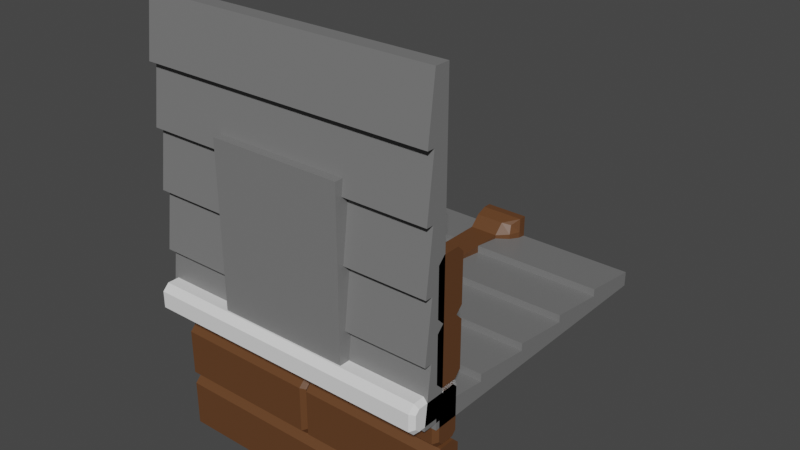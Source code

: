 # Source: ModularParts.blend  (saved by Blender 3.1.7; exported with 4.5.12 LTS)
import bpy
from mathutils import Matrix  # noqa: F401  (used for matrix-valued properties, if any)

bpy.ops.wm.read_factory_settings(use_empty=True)
scene = bpy.context.scene
scene.name = 'Scene'

# ---- collections
col_collection = bpy.data.collections.new('Collection'); scene.collection.children.link(col_collection)

# ---- materials (node trees are filled in below, after node groups)
mat_woodplanks = bpy.data.materials.new('WoodPlanks')
mat_woodplanks.use_transparent_shadow = False
mat_outerwall = bpy.data.materials.new('OuterWall')
mat_outerwall.alpha_threshold = 0.0
mat_outerwall.use_transparent_shadow = False
mat_outerwall.line_color = (0.0, 0.0, 0.0, 1.0)
mat_innerwall = bpy.data.materials.new('InnerWall')
mat_innerwall.use_transparent_shadow = False
mat_outerwall_001 = bpy.data.materials.new('OuterWall.001')
mat_outerwall_001.alpha_threshold = 0.0
mat_outerwall_001.use_transparent_shadow = False
mat_outerwall_001.line_color = (0.0, 0.0, 0.0, 1.0)
mat_innerwall_001 = bpy.data.materials.new('InnerWall.001')
mat_innerwall_001.use_transparent_shadow = False

# ---- material node trees
mat_woodplanks.use_nodes = True; mat_woodplanks.node_tree.nodes.clear()
_N = mat_woodplanks.node_tree.nodes; _L = mat_woodplanks.node_tree.links
n0 = _N.new('ShaderNodeBsdfPrincipled'); n0.name = 'Principled BSDF'; n0.location = (10, 300)
n0.distribution = 'GGX'
n0.subsurface_method = 'RANDOM_WALK_SKIN'
n0.inputs[0].default_value = (0.1237, 0.04966, 0.01734, 1.0)
n0.inputs[3].default_value = 1.45
n0.inputs[27].default_value = (0.0, 0.0, 0.0, 1.0)
n0.inputs[28].default_value = 1.0
n1 = _N.new('ShaderNodeOutputMaterial'); n1.name = 'Material Output'; n1.location = (300, 300)
_L.new(n0.outputs[0], n1.inputs[0])
n1.is_active_output = True
mat_outerwall.use_nodes = True; mat_outerwall.node_tree.nodes.clear()
_N = mat_outerwall.node_tree.nodes; _L = mat_outerwall.node_tree.links
n0 = _N.new('ShaderNodeOutputMaterial'); n0.name = 'Material Output'; n0.location = (300, 300)
n1 = _N.new('ShaderNodeBsdfPrincipled'); n1.name = 'Principled BSDF'; n1.location = (10, 300)
n1.distribution = 'GGX'
n1.subsurface_method = 'RANDOM_WALK_SKIN'
n1.inputs[0].default_value = (0.1902, 0.1902, 0.1902, 1.0)
n1.inputs[2].default_value = 0.4
n1.inputs[3].default_value = 1.45
n1.inputs[27].default_value = (0.0, 0.0, 0.0, 1.0)
n1.inputs[28].default_value = 1.0
_L.new(n1.outputs[0], n0.inputs[0])
n0.is_active_output = True
mat_innerwall.use_nodes = True; mat_innerwall.node_tree.nodes.clear()
_N = mat_innerwall.node_tree.nodes; _L = mat_innerwall.node_tree.links
n0 = _N.new('ShaderNodeBsdfPrincipled'); n0.name = 'Principled BSDF'; n0.location = (10, 300)
n0.distribution = 'GGX'
n0.subsurface_method = 'RANDOM_WALK_SKIN'
n0.inputs[0].default_value = (0.06876, 0.2738, 0.07693, 1.0)
n0.inputs[3].default_value = 1.45
n0.inputs[27].default_value = (0.0, 0.0, 0.0, 1.0)
n0.inputs[28].default_value = 1.0
n1 = _N.new('ShaderNodeOutputMaterial'); n1.name = 'Material Output'; n1.location = (300, 300)
_L.new(n0.outputs[0], n1.inputs[0])
n1.is_active_output = True
mat_outerwall_001.use_nodes = True; mat_outerwall_001.node_tree.nodes.clear()
_N = mat_outerwall_001.node_tree.nodes; _L = mat_outerwall_001.node_tree.links
n0 = _N.new('ShaderNodeOutputMaterial'); n0.name = 'Material Output'; n0.location = (300, 300)
n1 = _N.new('ShaderNodeBsdfPrincipled'); n1.name = 'Principled BSDF'; n1.location = (10, 300)
n1.distribution = 'GGX'
n1.subsurface_method = 'RANDOM_WALK_SKIN'
n1.inputs[0].default_value = (0.1902, 0.1902, 0.1902, 1.0)
n1.inputs[2].default_value = 0.4
n1.inputs[3].default_value = 1.45
n1.inputs[27].default_value = (0.0, 0.0, 0.0, 1.0)
n1.inputs[28].default_value = 1.0
_L.new(n1.outputs[0], n0.inputs[0])
n0.is_active_output = True
mat_innerwall_001.use_nodes = True; mat_innerwall_001.node_tree.nodes.clear()
_N = mat_innerwall_001.node_tree.nodes; _L = mat_innerwall_001.node_tree.links
n0 = _N.new('ShaderNodeBsdfPrincipled'); n0.name = 'Principled BSDF'; n0.location = (10, 300)
n0.distribution = 'GGX'
n0.subsurface_method = 'RANDOM_WALK_SKIN'
n0.inputs[0].default_value = (0.06876, 0.2738, 0.07693, 1.0)
n0.inputs[3].default_value = 1.45
n0.inputs[27].default_value = (0.0, 0.0, 0.0, 1.0)
n0.inputs[28].default_value = 1.0
n1 = _N.new('ShaderNodeOutputMaterial'); n1.name = 'Material Output'; n1.location = (300, 300)
_L.new(n0.outputs[0], n1.inputs[0])
n1.is_active_output = True

# ---- world
world_world = bpy.data.worlds.new('World'); scene.world = world_world
world_world.use_nodes = True; world_world.node_tree.nodes.clear()
_N = world_world.node_tree.nodes; _L = world_world.node_tree.links
n0 = _N.new('ShaderNodeOutputWorld'); n0.name = 'World Output'; n0.location = (300, 300)
n1 = _N.new('ShaderNodeBackground'); n1.name = 'Background'; n1.location = (10, 300)
n1.inputs[0].default_value = (0.05088, 0.05088, 0.05088, 1.0)
_L.new(n1.outputs[0], n0.inputs[0])
n0.is_active_output = True
world_world.color = (0.05088, 0.05088, 0.05088)
world_world.use_sun_shadow = False
world_world.sun_shadow_jitter_overblur = 0.0

# ---- meshes
me_cube_001 = bpy.data.meshes.new('Cube.001')
me_cube_001.from_pydata([(-1.0, -0.1447, 0.02786), (-0.9721, -0.1562, 0.0), (-1.0, -0.1721, 0.05533), (-0.9721, -0.2, 0.04379), (-1.0, -0.1721, 0.1447), (-0.9721, -0.2, 0.1562), (-1.0, -0.1447, 0.1721), (-0.9721, -0.1562, 0.2), (-1.0, 0.1721, 0.05533), (-0.9721, 0.2, 0.04379), (-1.0, 0.1447, 0.02786), (-0.9721, 0.1562, 0.0), (-1.0, 0.1447, 0.1721), (-0.9721, 0.1562, 0.2), (-1.0, 0.1721, 0.1447), (-0.9721, 0.2, 0.1562), (1.0, -0.1721, 0.05533), (0.9721, -0.2, 0.04379), (1.0, -0.1447, 0.02786), (0.9721, -0.1562, 0.0), (1.0, -0.1447, 0.1721), (0.9721, -0.1562, 0.2), (1.0, -0.1721, 0.1447), (0.9721, -0.2, 0.1562), (1.0, 0.1447, 0.02786), (0.9721, 0.1562, 0.0), (1.0, 0.1721, 0.05533), (0.9721, 0.2, 0.04379), (1.0, 0.1721, 0.1447), (0.9721, 0.2, 0.1562), (1.0, 0.1447, 0.1721), (0.9721, 0.1562, 0.2)], [], [(21, 7, 5, 23), (25, 11, 9, 27), (17, 23, 5, 3), (13, 31, 29, 15), (9, 15, 29, 27), (24, 26, 28, 30, 20, 22, 16, 18), (11, 25, 19, 1), (31, 13, 7, 21), (0, 2, 4, 6, 12, 14, 8, 10), (26, 24, 25, 27), (10, 8, 9, 11), (14, 12, 13, 15), (30, 28, 29, 31), (2, 0, 1, 3), (18, 16, 17, 19), (22, 20, 21, 23), (6, 4, 5, 7), (0, 10, 11, 1), (24, 18, 19, 25), (3, 5, 4, 2), (7, 13, 12, 6), (15, 9, 8, 14), (16, 22, 23, 17), (20, 30, 31, 21), (28, 26, 27, 29), (1, 19, 17, 3)])
_uv = me_cube_001.uv_layers.new(name='UVMap')
_uv.uv.foreach_set('vector', [0.625, 0.7535, 0.625, 0.9965, 0.5703, 0.9965, 0.5703, 0.7535, 0.3715, 0.5274, 0.1285, 0.5274, 0.1285, 0.5, 0.3715, 0.5, 0.4297, 0.7535, 0.5703, 0.7535, 0.5703, 0.9965, 0.4297, 0.9965, 0.625, 0.2535, 0.625, 0.4965, 0.5703, 0.4965, 0.5703, 0.2535, 0.4297, 0.2535, 0.5703, 0.2535, 0.5703, 0.4965, 0.4297, 0.4965, 0.4098, 0.5346, 0.4442, 0.5174, 0.5558, 0.5174, 0.5902, 0.5346, 0.5902, 0.7154, 0.5558, 0.7326, 0.4442, 0.7326, 0.4098, 0.7154, 0.1285, 0.5274, 0.3715, 0.5274, 0.3715, 0.7226, 0.1285, 0.7226, 0.6285, 0.5274, 0.8715, 0.5274, 0.8715, 0.7226, 0.6285, 0.7226, 0.4098, 0.03458, 0.4442, 0.01741, 0.5558, 0.01741, 0.5902, 0.03458, 0.5902, 0.2154, 0.5558, 0.2326, 0.4442, 0.2326, 0.4098, 0.2154, 0.4442, 0.5174, 0.4098, 0.5346, 0.375, 0.5274, 0.4297, 0.5, 0.4098, 0.2154, 0.4442, 0.2326, 0.4297, 0.25, 0.375, 0.2226, 0.5558, 0.2326, 0.5902, 0.2154, 0.625, 0.2226, 0.5703, 0.25, 0.5902, 0.5346, 0.5558, 0.5174, 0.5703, 0.5, 0.625, 0.5274, 0.4442, 0.01741, 0.4098, 0.03458, 0.375, 0.02737, 0.4297, 0.0, 0.4098, 0.7154, 0.4442, 0.7326, 0.4297, 0.75, 0.375, 0.7226, 0.5558, 0.7326, 0.5902, 0.7154, 0.625, 0.7226, 0.5703, 0.75, 0.5902, 0.03458, 0.5558, 0.01741, 0.5703, 0.0, 0.625, 0.02737, 0.4098, 0.03458, 0.4098, 0.2154, 0.375, 0.2226, 0.375, 0.02737, 0.4098, 0.5346, 0.4098, 0.7154, 0.3715, 0.7226, 0.3715, 0.5274, 0.4297, 0.0, 0.5703, 0.0, 0.5558, 0.01741, 0.4442, 0.01741, 0.625, 0.02737, 0.625, 0.2226, 0.5902, 0.2154, 0.5902, 0.03458, 0.5703, 0.2535, 0.4297, 0.2535, 0.4442, 0.2326, 0.5558, 0.2326, 0.4442, 0.7326, 0.5558, 0.7326, 0.5703, 0.7535, 0.4297, 0.7535, 0.5902, 0.7154, 0.5902, 0.5346, 0.6285, 0.5274, 0.6285, 0.7226, 0.5558, 0.5174, 0.4442, 0.5174, 0.4297, 0.4965, 0.5703, 0.4965, 0.1285, 0.7226, 0.3715, 0.7226, 0.3715, 0.75, 0.1285, 0.75])
me_cube_001.use_remesh_fix_poles = True
me_cube_001.use_remesh_preserve_attributes = False
me_cube_001.update()
me_cube_002 = bpy.data.meshes.new('Cube.002')
me_cube_002.from_pydata([(-1.0, 0.02786, 0.1447), (-0.9721, 6.828e-09, 0.1562), (-1.0, 0.05533, 0.1721), (-0.9721, 0.04379, 0.2), (-1.0, 0.1447, 0.1721), (-0.9721, 0.1562, 0.2), (-1.0, 0.1721, 0.1447), (-0.9721, 0.2, 0.1562), (-1.0, 0.05533, -0.1721), (-0.9721, 0.04379, -0.2), (-1.0, 0.02786, -0.1447), (-0.9721, -6.828e-09, -0.1562), (-1.0, 0.1721, -0.1447), (-0.9721, 0.2, -0.1562), (-1.0, 0.1447, -0.1721), (-0.9721, 0.1562, -0.2), (1.0, 0.05533, 0.1721), (0.9721, 0.04379, 0.2), (1.0, 0.02786, 0.1447), (0.9721, 6.828e-09, 0.1562), (1.0, 0.1721, 0.1447), (0.9721, 0.2, 0.1562), (1.0, 0.1447, 0.1721), (0.9721, 0.1562, 0.2), (1.0, 0.02786, -0.1447), (0.9721, -6.828e-09, -0.1562), (1.0, 0.05533, -0.1721), (0.9721, 0.04379, -0.2), (1.0, 0.1447, -0.1721), (0.9721, 0.1562, -0.2), (1.0, 0.1721, -0.1447), (0.9721, 0.2, -0.1562), (0.0, 0.05533, -0.2279), (-0.02786, 0.04379, -0.2), (0.0, 0.02786, -0.2553), (-0.02786, -4.046e-08, -0.2438), (0.0, 0.1721, -0.2553), (-0.02786, 0.2, -0.2438), (0.0, 0.1447, -0.2279), (-0.02786, 0.1562, -0.2), (0.0, 0.02786, -0.5447), (-0.02786, -5.412e-08, -0.5562), (0.0, 0.05533, -0.5721), (-0.02786, 0.04379, -0.6), (0.0, 0.1447, -0.5721), (-0.02786, 0.1562, -0.6), (0.0, 0.1721, -0.5447), (-0.02786, 0.2, -0.5562), (-1.0, -4.046e-08, -0.2438), (-1.0, 0.04379, -0.2), (-1.0, -5.412e-08, -0.5562), (-1.0, 0.1562, -0.2), (-1.0, 0.2, -0.2438), (-1.0, 0.2, -0.5562), (-1.0, 0.04379, -0.6), (-1.0, 0.1562, -0.6), (0.02786, -4.046e-08, -0.2438), (0.02786, 0.04379, -0.2), (0.02786, 0.1562, -0.2), (0.02786, 0.2, -0.2438), (0.02786, 0.04379, -0.6), (0.02786, -5.412e-08, -0.5562), (0.02786, 0.2, -0.5562), (0.02786, 0.1562, -0.6), (1.0, -4.046e-08, -0.2438), (1.0, 0.04379, -0.2), (1.0, -5.412e-08, -0.5562), (1.0, 0.1562, -0.2), (1.0, 0.2, -0.2438), (1.0, 0.2, -0.5562), (1.0, 0.04379, -0.6), (1.0, 0.1562, -0.6), (-0.3, 0.05533, 0.5721), (-0.3279, 0.04379, 0.6), (-0.3, 0.02786, 0.5447), (-0.3279, -5.49e-09, 0.5562), (-0.3, 0.1721, 0.5447), (-0.3279, 0.2, 0.5562), (-0.3, 0.1447, 0.5721), (-0.3279, 0.1562, 0.6), (-0.3, 0.02786, 0.2553), (-0.3279, -1.915e-08, 0.2438), (-0.3, 0.05533, 0.2279), (-0.3279, 0.04379, 0.2), (-0.3, 0.1447, 0.2279), (-0.3279, 0.1562, 0.2), (-0.3, 0.1721, 0.2553), (-0.3279, 0.2, 0.2438), (-1.0, -5.49e-09, 0.5562), (-1.0, 0.04379, 0.6), (-1.0, -1.915e-08, 0.2438), (-1.0, 0.1562, 0.6), (-1.0, 0.2, 0.5562), (-1.0, 0.2, 0.2438), (-1.0, 0.04379, 0.2), (-1.0, 0.1562, 0.2), (-0.2721, -5.49e-09, 0.5562), (-0.2721, 0.04379, 0.6), (-0.2721, 0.1562, 0.6), (-0.2721, 0.2, 0.5562), (-0.2721, 0.04379, 0.2), (-0.2721, -1.915e-08, 0.2438), (-0.2721, 0.2, 0.2438), (-0.2721, 0.1562, 0.2), (1.0, -5.49e-09, 0.5562), (1.0, 0.04379, 0.6), (1.0, -1.915e-08, 0.2438), (1.0, 0.1562, 0.6), (1.0, 0.2, 0.5562), (1.0, 0.2, 0.2438), (1.0, 0.04379, 0.2), (1.0, 0.1562, 0.2), (0.4, 0.05533, -0.6279), (0.3721, 0.04379, -0.6), (0.4, 0.02786, -0.6553), (0.3721, -5.794e-08, -0.6438), (0.4, 0.1721, -0.6553), (0.3721, 0.2, -0.6438), (0.4, 0.1447, -0.6279), (0.3721, 0.1562, -0.6), (0.4, 0.02786, -0.9447), (0.3721, -7.16e-08, -0.9562), (0.4, 0.05533, -0.9721), (0.3721, 0.04379, -1.0), (0.4, 0.1447, -0.9721), (0.3721, 0.1562, -1.0), (0.4, 0.1721, -0.9447), (0.3721, 0.2, -0.9562), (-1.0, -5.794e-08, -0.6438), (-1.0, -7.16e-08, -0.9562), (-1.0, 0.1562, -0.6), (-1.0, 0.2, -0.6438), (-1.0, 0.2, -0.9562), (-1.0, 0.04379, -1.0), (-1.0, 0.1562, -1.0), (0.4279, -5.794e-08, -0.6438), (0.4279, 0.04379, -0.6), (0.4279, 0.1562, -0.6), (0.4279, 0.2, -0.6438), (0.4279, 0.04379, -1.0), (0.4279, -7.16e-08, -0.9562), (0.4279, 0.2, -0.9562), (0.4279, 0.1562, -1.0), (1.0, -5.794e-08, -0.6438), (1.0, -7.16e-08, -0.9562), (1.0, 0.2, -0.6438), (1.0, 0.2, -0.9562), (1.0, 0.04379, -1.0), (1.0, 0.1562, -1.0), (0.0, 0.05533, 0.9721), (-0.02786, 0.04379, 1.0), (0.0, 0.02786, 0.9447), (-0.02786, 1.2e-08, 0.9562), (0.0, 0.1721, 0.9447), (-0.02786, 0.2, 0.9562), (0.0, 0.1447, 0.9721), (-0.02786, 0.1562, 1.0), (0.0, 0.02786, 0.6553), (-0.02786, -1.661e-09, 0.6438), (0.0, 0.05533, 0.6279), (-0.02786, 0.04379, 0.6), (0.0, 0.1447, 0.6279), (-0.02786, 0.1562, 0.6), (0.0, 0.1721, 0.6553), (-0.02786, 0.2, 0.6438), (-1.0, 1.2e-08, 0.9562), (-1.0, 0.04379, 1.0), (-1.0, -1.661e-09, 0.6438), (-1.0, 0.1562, 1.0), (-1.0, 0.2, 0.9562), (-1.0, 0.2, 0.6438), (-1.0, 0.04379, 0.6), (-1.0, 0.1562, 0.6), (0.02786, 1.2e-08, 0.9562), (0.02786, 0.04379, 1.0), (0.02786, 0.1562, 1.0), (0.02786, 0.2, 0.9562), (0.02786, 0.04379, 0.6), (0.02786, -1.661e-09, 0.6438), (0.02786, 0.2, 0.6438), (0.02786, 0.1562, 0.6), (1.0, 1.2e-08, 0.9562), (1.0, 0.04379, 1.0), (1.0, -1.661e-09, 0.6438), (1.0, 0.1562, 1.0), (1.0, 0.2, 0.9562), (1.0, 0.2, 0.6438), (-0.4537, 6.828e-09, 0.1562), (-0.1756, 6.828e-09, 0.1562), (0.207, 6.828e-09, 0.1562), (0.5896, 6.828e-09, 0.1562), (-0.1137, -6.828e-09, -0.1562), (0.1944, -6.828e-09, -0.1562), (-0.1756, 0.2, 0.1562), (-0.4537, 0.2, 0.1562), (0.1944, 0.2, -0.1562), (-0.1137, 0.2, -0.1562), (0.576, 0.04379, -0.2), (0.2519, 0.04379, -0.2), (0.576, 0.1562, -0.2), (0.2519, 0.1562, -0.2), (0.576, 0.2, -0.2438), (0.2519, 0.2, -0.2438), (0.576, 0.2, -0.5562), (0.2519, 0.2, -0.5562), (0.2519, -4.046e-08, -0.2438), (0.576, -4.046e-08, -0.2438), (0.2519, -5.412e-08, -0.5562), (0.576, -5.412e-08, -0.5562), (-0.1081, -5.794e-08, -0.6438), (-0.1081, -7.16e-08, -0.9562), (-0.1081, 0.04379, -1.0), (-0.1081, 0.1562, -1.0), (0.4537, -6.828e-09, -0.1562), (-0.1081, 0.2, -0.6438), (-0.1081, 0.2, -0.9562), (0.132, -5.794e-08, -0.6438), (0.132, -7.16e-08, -0.9562), (0.132, 0.04379, -1.0), (0.132, 0.1562, -1.0), (0.7129, -6.828e-09, -0.1562), (0.132, 0.2, -0.6438), (0.132, 0.2, -0.9562), (-0.4653, 1.2e-08, 0.9562), (-0.4653, -1.661e-09, 0.6438), (-0.4653, 0.04379, 1.0), (-0.4653, 0.1562, 1.0), (-0.4653, 0.2, 0.9562), (-0.4653, 0.2, 0.6438), (-0.181, 1.2e-08, 0.9562), (-0.181, -1.661e-09, 0.6438), (-0.181, 0.04379, 1.0), (-0.181, 0.1562, 1.0), (-0.181, 0.2, 0.9562), (-0.181, 0.2, 0.6438), (0.1731, 0.2, 0.5562), (0.1731, 0.2, 0.2438), (0.1731, -5.49e-09, 0.5562), (0.1731, -1.915e-08, 0.2438), (0.5574, 0.04379, 0.2), (0.1731, 0.1562, 0.2), (-0.1163, 0.2, 0.5562), (-0.1163, 0.2, 0.2438), (-0.1163, -5.49e-09, 0.5562), (-0.1163, -1.915e-08, 0.2438), (-0.1163, 0.04379, 0.2), (-0.1163, 0.1562, 0.2), (-0.9514, -4.046e-08, -0.2438), (-0.9514, -5.412e-08, -0.5562), (-0.9534, 0.04379, -0.6), (-0.9514, 0.1562, -0.6), (-0.9514, 0.2, -0.2438), (-0.9514, 0.2, -0.5562), (0.9576, -4.046e-08, -0.2438), (0.9576, -5.412e-08, -0.5562), (0.9502, 0.04379, -0.6), (0.9502, 0.1562, -0.6), (0.9576, 0.04379, -0.2), (0.9576, 0.2, -0.2438), (0.9576, 0.2, -0.5562), (-0.9664, -5.49e-09, 0.5562), (-0.9664, -1.915e-08, 0.2438), (-0.9664, 0.04379, 0.2), (-0.9664, 0.1562, 0.2), (-0.9664, 0.04379, 0.6), (-0.9664, 0.1562, 0.6), (-0.9664, 0.2, 0.5562), (-0.9664, 0.2, 0.2438), (0.9587, -5.49e-09, 0.5562), (0.9587, -1.915e-08, 0.2438), (0.955, 0.04379, 0.6), (0.9587, 0.1562, 0.6), (0.9587, 0.2, 0.5562), (0.9587, 0.2, 0.2438), (0.9428, 0.2, -0.6438), (0.9428, 0.2, -0.9562), (0.9428, -5.794e-08, -0.6438), (0.9428, -7.16e-08, -0.9562), (0.9428, 0.04379, -1.0), (0.9428, 0.1562, -1.0), (-0.9554, 0.1562, -0.6), (-0.9554, 0.2, -0.6438), (-0.9554, 0.2, -0.9562), (-0.9554, -5.794e-08, -0.6438), (-0.9554, -7.16e-08, -0.9562), (-0.9554, 0.04379, -1.0), (-0.9554, 0.1562, -1.0), (0.9514, 0.04379, 1.0), (0.9514, 0.1562, 1.0), (0.9514, 0.2, 0.9562), (0.9514, 0.2, 0.6438), (0.9514, 1.2e-08, 0.9562), (0.9514, -1.661e-09, 0.6438), (-0.9465, 0.04379, 1.0), (-0.9465, 0.1562, 1.0), (-0.9465, 0.2, 0.9562), (-0.9465, 0.2, 0.6438), (-0.9465, 1.2e-08, 0.9562), (-0.9465, -1.661e-09, 0.6438), (-0.9465, 0.04379, 0.6), (-0.9465, 0.1562, 0.6)], [], [(194, 7, 5, 85), (191, 11, 9, 33), (195, 31, 29, 58), (48, 49, 51, 52), (220, 25, 19, 190), (196, 13, 7, 194), (0, 6, 12, 10), (26, 24, 25, 27), (10, 8, 9, 11), (14, 12, 13, 15), (30, 28, 29, 31), (2, 0, 1, 3), (18, 16, 17, 19), (22, 20, 21, 23), (6, 4, 5, 7), (0, 10, 11, 1), (24, 18, 19, 25), (3, 5, 4, 2), (7, 13, 12, 6), (15, 9, 8, 14), (16, 22, 23, 17), (20, 30, 31, 21), (28, 26, 27, 29), (190, 19, 17, 239), (252, 47, 45, 250), (48, 52, 53, 50), (248, 41, 35, 247), (42, 40, 41, 43), (46, 44, 45, 47), (34, 32, 33, 35), (38, 36, 37, 39), (69, 68, 64, 66), (40, 34, 35, 41), (66, 70, 71, 69), (64, 68, 67, 65), (24, 30, 20, 18), (32, 38, 39, 33), (36, 46, 47, 37), (44, 42, 43, 45), (247, 35, 33, 9), (26, 28, 30, 24), (252, 53, 52, 251), (18, 20, 22, 16), (2, 4, 6, 0), (10, 12, 14, 8), (9, 15, 51, 49), (248, 50, 54, 249), (251, 52, 51, 15), (202, 59, 58, 200), (207, 61, 60, 113), (204, 62, 59, 202), (54, 50, 53, 55), (40, 42, 60, 61), (44, 46, 62, 63), (32, 34, 56, 57), (36, 38, 58, 59), (34, 40, 61, 56), (57, 58, 38, 32), (59, 62, 46, 36), (63, 60, 42, 44), (253, 64, 65, 257), (254, 66, 64, 253), (259, 69, 71, 256), (88, 89, 91, 92), (267, 87, 85, 263), (88, 92, 93, 90), (261, 81, 75, 260), (82, 80, 81, 83), (86, 84, 85, 87), (74, 72, 73, 75), (78, 76, 77, 79), (109, 108, 104, 106), (80, 74, 75, 81), (106, 110, 111, 109), (104, 108, 107, 105), (72, 78, 79, 73), (76, 86, 87, 77), (84, 82, 83, 85), (260, 75, 73, 264), (267, 93, 92, 266), (261, 90, 94, 262), (266, 92, 91, 265), (241, 99, 98, 162), (244, 101, 100, 245), (242, 102, 99, 241), (94, 90, 93, 95), (80, 82, 100, 101), (84, 86, 102, 103), (72, 74, 96, 97), (76, 78, 98, 99), (74, 80, 101, 96), (97, 98, 78, 72), (99, 102, 86, 76), (103, 100, 82, 84), (268, 104, 105, 270), (269, 106, 104, 268), (17, 23, 111, 110), (273, 109, 111, 23), (128, 54, 130, 131), (222, 127, 125, 219), (218, 219, 125, 123), (128, 131, 132, 129), (217, 121, 115, 216), (122, 120, 121, 123), (126, 124, 125, 127), (114, 112, 113, 115), (118, 116, 117, 119), (146, 145, 143, 144), (120, 114, 115, 121), (144, 147, 148, 146), (143, 145, 71, 70), (112, 118, 119, 113), (116, 126, 127, 117), (124, 122, 123, 125), (216, 115, 113, 60), (282, 132, 131, 281), (284, 129, 133, 285), (281, 131, 130, 280), (274, 138, 137, 256), (277, 140, 139, 278), (275, 141, 138, 274), (133, 129, 132, 134), (120, 122, 139, 140), (124, 126, 141, 142), (112, 114, 135, 136), (116, 118, 137, 138), (114, 120, 140, 135), (136, 137, 118, 112), (138, 141, 126, 116), (142, 139, 122, 124), (276, 143, 70, 255), (277, 144, 143, 276), (278, 279, 148, 147), (275, 146, 148, 279), (165, 166, 168, 169), (234, 164, 162, 98), (165, 169, 170, 167), (230, 158, 152, 229), (159, 157, 158, 160), (163, 161, 162, 164), (151, 149, 150, 152), (155, 153, 154, 156), (186, 185, 181, 183), (157, 151, 152, 158), (183, 105, 107, 186), (181, 185, 184, 182), (149, 155, 156, 150), (153, 163, 164, 154), (161, 159, 160, 162), (229, 152, 150, 231), (296, 170, 169, 295), (293, 294, 168, 166), (298, 167, 171, 299), (295, 169, 168, 294), (289, 176, 175, 288), (292, 178, 177, 270), (287, 288, 175, 174), (290, 179, 176, 289), (171, 167, 170, 172), (157, 159, 177, 178), (161, 163, 179, 180), (149, 151, 173, 174), (153, 155, 175, 176), (151, 157, 178, 173), (174, 175, 155, 149), (176, 179, 163, 153), (180, 177, 159, 161), (291, 181, 182, 287), (292, 183, 181, 291), (290, 186, 107, 271), (1, 187, 83, 3), (187, 188, 100, 83), (31, 195, 193, 21), (195, 196, 194, 193), (11, 191, 187, 1), (191, 192, 188, 187), (33, 39, 58, 57), (13, 196, 39, 15), (196, 195, 58, 39), (100, 103, 85, 83), (213, 192, 57, 198), (192, 191, 33, 57), (21, 193, 103, 23), (193, 194, 85, 103), (62, 204, 119, 63), (204, 203, 137, 119), (113, 119, 137, 136), (61, 207, 205, 56), (207, 208, 206, 205), (56, 205, 198, 57), (205, 206, 197, 198), (259, 203, 201, 258), (203, 204, 202, 201), (254, 208, 136, 255), (208, 207, 113, 136), (258, 201, 199, 29), (201, 202, 200, 199), (221, 214, 45, 63), (217, 210, 211, 218), (60, 63, 45, 43), (222, 215, 214, 221), (283, 209, 43, 249), (284, 210, 209, 283), (285, 286, 212, 211), (282, 215, 212, 286), (127, 222, 221, 117), (121, 217, 218, 123), (117, 221, 63, 119), (209, 216, 60, 43), (210, 217, 216, 209), (211, 212, 219, 218), (215, 222, 219, 212), (233, 227, 226, 232), (230, 224, 73, 97), (231, 232, 226, 225), (234, 228, 227, 233), (297, 223, 225, 293), (298, 224, 223, 297), (296, 228, 79, 300), (164, 234, 233, 154), (150, 156, 232, 231), (158, 230, 97, 160), (154, 233, 232, 156), (223, 229, 231, 225), (224, 230, 229, 223), (73, 79, 98, 97), (228, 234, 98, 79), (242, 236, 240, 246), (244, 238, 237, 243), (243, 237, 177, 160), (273, 236, 235, 272), (269, 238, 239, 17), (272, 235, 180, 271), (96, 243, 160, 97), (101, 244, 243, 96), (102, 242, 246, 103), (236, 242, 241, 235), (177, 180, 162, 160), (238, 244, 245, 239), (235, 241, 162, 180), (37, 251, 15, 39), (41, 248, 249, 43), (47, 252, 251, 37), (48, 247, 9, 49), (50, 248, 247, 48), (53, 252, 250, 55), (68, 258, 29, 67), (66, 254, 255, 70), (65, 67, 29, 257), (69, 259, 258, 68), (203, 259, 256, 137), (208, 254, 253, 206), (206, 253, 257, 197), (77, 266, 265, 79), (81, 261, 262, 83), (87, 267, 266, 77), (88, 260, 264, 89), (90, 261, 260, 88), (94, 95, 263, 262), (93, 267, 263, 95), (108, 272, 271, 107), (106, 269, 17, 110), (109, 273, 272, 108), (236, 273, 23, 240), (238, 269, 268, 237), (237, 268, 270, 177), (141, 275, 279, 142), (139, 142, 279, 278), (140, 277, 276, 135), (135, 276, 255, 136), (146, 275, 274, 145), (144, 277, 278, 147), (145, 274, 256, 71), (132, 282, 286, 134), (133, 134, 286, 285), (129, 284, 283, 128), (128, 283, 249, 54), (214, 281, 280, 45), (210, 284, 285, 211), (215, 282, 281, 214), (179, 290, 271, 180), (178, 292, 291, 173), (173, 291, 287, 174), (186, 290, 289, 185), (182, 184, 288, 287), (183, 292, 270, 105), (185, 289, 288, 184), (170, 296, 300, 172), (167, 298, 297, 165), (165, 297, 293, 166), (227, 295, 294, 226), (224, 298, 299, 73), (225, 226, 294, 293), (228, 296, 295, 227), (25, 220, 197, 27), (220, 213, 198, 197), (188, 189, 245, 100), (189, 190, 239, 245), (192, 213, 189, 188), (213, 220, 190, 189)])
_uv = me_cube_002.uv_layers.new(name='UVMap')
_uv.uv.foreach_set('vector', [0.5781, 0.2732, 0.5781, 0.01393, 0.6, 0.01393, 0.6, 0.3361, 0.5781, 0.4432, 0.5781, 0.01393, 0.6, 0.01393, 0.6, 0.4861, 0.4219, 0.5972, 0.4219, 0.9861, 0.4, 0.9861, 0.4, 0.5139, 0.4236, 0.04637, 0.47, 0.0, 0.589, 0.0, 0.6354, 0.04637, 0.5781, 0.8565, 0.5781, 0.9861, 0.4219, 0.9861, 0.4219, 0.7948, 0.4219, 0.4432, 0.4219, 0.01393, 0.5781, 0.01393, 0.5781, 0.2732, 0.8472, 0.4822, 1.0, 0.4822, 1.0, 0.7886, 0.8472, 0.7886, 0.5861, 1.0, 0.5723, 1.0, 0.5781, 0.9861, 0.6, 0.9861, 0.5723, 0.0, 0.5861, 0.0, 0.6, 0.01393, 0.5781, 0.01393, 0.4139, 0.0, 0.4277, 0.0, 0.4219, 0.01393, 0.4, 0.01393, 0.4277, 1.0, 0.4139, 1.0, 0.4, 0.9861, 0.4219, 0.9861, 0.4139, 0.0, 0.4277, 0.0, 0.4219, 0.01393, 0.4, 0.01393, 0.4277, 1.0, 0.4139, 1.0, 0.4, 0.9861, 0.4219, 0.9861, 0.5861, 1.0, 0.5723, 1.0, 0.5781, 0.9861, 0.6, 0.9861, 0.5723, 0.0, 0.5861, 0.0, 0.6, 0.01393, 0.5781, 0.01393, 0.4277, 0.0, 0.5723, 0.0, 0.5781, 0.01393, 0.4219, 0.01393, 0.5723, 1.0, 0.4277, 1.0, 0.4219, 0.9861, 0.5781, 0.9861, 0.8641, 0.4236, 0.9831, 0.4236, 0.9709, 0.4531, 0.8763, 0.4531, 0.5781, 0.01393, 0.4219, 0.01393, 0.4277, 0.0, 0.5723, 0.0, 0.9831, 0.8472, 0.8641, 0.8472, 0.8763, 0.8177, 0.9709, 0.8177, 0.8763, 0.3941, 0.9709, 0.3941, 0.9831, 0.4236, 0.8641, 0.4236, 0.5723, 1.0, 0.4277, 1.0, 0.4219, 0.9861, 0.5781, 0.9861, 0.9709, 0.0295, 0.8763, 0.0295, 0.8641, 0.0, 0.9831, 0.0, 0.4219, 0.7948, 0.4219, 0.9861, 0.4, 0.9861, 0.4, 0.7787, 0.2219, 0.0243, 0.2219, 0.4861, 0.2, 0.4861, 0.2, 0.0243, 0.4236, 0.04637, 0.6354, 0.04637, 0.6354, 0.3772, 0.4236, 0.3772, 0.7781, 0.0243, 0.7781, 0.4861, 0.6219, 0.4861, 0.6219, 0.0243, 0.7861, 0.5, 0.7723, 0.5, 0.7781, 0.4861, 0.8, 0.4861, 0.2277, 0.5, 0.2139, 0.5, 0.2, 0.4861, 0.2219, 0.4861, 0.6277, 0.5, 0.6139, 0.5, 0.6, 0.4861, 0.6219, 0.4861, 0.3861, 0.5, 0.3723, 0.5, 0.3781, 0.4861, 0.4, 0.4861, 0.4236, 0.47, 0.4236, 0.8008, 0.2118, 0.8008, 0.2118, 0.47, 0.7723, 0.5, 0.6277, 0.5, 0.6219, 0.4861, 0.7781, 0.4861, 0.2118, 0.47, 0.2582, 0.4236, 0.3772, 0.4236, 0.4236, 0.47, 0.2118, 0.8008, 0.4236, 0.8008, 0.3772, 0.8472, 0.2582, 0.8472, 0.8472, 0.05859, 1.0, 0.05859, 1.0, 0.365, 0.8472, 0.365, 0.4442, 0.7326, 0.5558, 0.7326, 0.5703, 0.7535, 0.4297, 0.7535, 0.3723, 0.5, 0.2277, 0.5, 0.2219, 0.4861, 0.3781, 0.4861, 0.5558, 0.5174, 0.4442, 0.5174, 0.4297, 0.4965, 0.5703, 0.4965, 0.6219, 0.0243, 0.6219, 0.4861, 0.6, 0.4861, 0.6, 0.01393, 0.8763, 0.0295, 0.9709, 0.0295, 1.0, 0.05859, 0.8472, 0.05859, 0.2219, 0.0243, 0.2219, 0.0, 0.3781, 0.0, 0.3781, 0.0243, 0.8472, 0.365, 1.0, 0.365, 0.9709, 0.3941, 0.8763, 0.3941, 0.8763, 0.4531, 0.9709, 0.4531, 1.0, 0.4822, 0.8472, 0.4822, 0.8472, 0.7886, 1.0, 0.7886, 0.9709, 0.8177, 0.8763, 0.8177, 0.4297, 0.8689, 0.5703, 0.8689, 0.5703, 0.875, 0.4297, 0.875, 0.7781, 0.0243, 0.7781, 0.0, 0.8, 0.0, 0.8, 0.0233, 0.3781, 0.0243, 0.3781, 0.0, 0.4, 0.0, 0.4, 0.01393, 0.3781, 0.626, 0.3781, 0.5139, 0.4, 0.5139, 0.4, 0.626, 0.7781, 0.626, 0.7781, 0.5139, 0.8, 0.5139, 0.8, 0.6861, 0.2219, 0.626, 0.2219, 0.5139, 0.3781, 0.5139, 0.3781, 0.626, 0.47, 0.4236, 0.4236, 0.3772, 0.6354, 0.3772, 0.589, 0.4236, 0.7723, 0.5, 0.7861, 0.5, 0.8, 0.5139, 0.7781, 0.5139, 0.2139, 0.5, 0.2277, 0.5, 0.2219, 0.5139, 0.2, 0.5139, 0.6139, 0.5, 0.6277, 0.5, 0.6219, 0.5139, 0.6, 0.5139, 0.3723, 0.5, 0.3861, 0.5, 0.4, 0.5139, 0.3781, 0.5139, 0.6277, 0.5, 0.7723, 0.5, 0.7781, 0.5139, 0.6219, 0.5139, 0.4297, 0.0, 0.5703, 0.0, 0.5558, 0.01741, 0.4442, 0.01741, 0.3781, 0.5139, 0.2219, 0.5139, 0.2277, 0.5, 0.3723, 0.5, 0.5703, 0.2535, 0.4297, 0.2535, 0.4442, 0.2326, 0.5558, 0.2326, 0.6219, 0.9788, 0.6219, 1.0, 0.6, 1.0, 0.6, 0.9788, 0.7781, 0.9788, 0.7781, 1.0, 0.6219, 1.0, 0.6219, 0.9788, 0.2219, 0.9788, 0.2219, 1.0, 0.2, 1.0, 0.2, 0.9751, 0.6354, 0.04637, 0.6818, 0.0, 0.8008, 0.0, 0.8472, 0.04637, 0.9781, 0.9832, 0.9781, 0.6639, 1.0, 0.6639, 1.0, 0.9832, 0.6354, 0.04637, 0.8472, 0.04637, 0.8472, 0.3772, 0.6354, 0.3772, 0.3781, 0.0168, 0.3781, 0.3361, 0.2219, 0.3361, 0.2219, 0.0168, 0.4442, 0.5174, 0.4098, 0.5346, 0.375, 0.5274, 0.4297, 0.5, 0.9723, 0.65, 0.9861, 0.65, 1.0, 0.6639, 0.9781, 0.6639, 0.2277, 0.35, 0.2139, 0.35, 0.2, 0.3361, 0.2219, 0.3361, 0.8139, 0.65, 0.8277, 0.65, 0.8219, 0.6639, 0.8, 0.6639, 0.2118, 0.04637, 0.2118, 0.3772, 1.852e-08, 0.3772, 3.298e-08, 0.04637, 0.3723, 0.35, 0.2277, 0.35, 0.2219, 0.3361, 0.3781, 0.3361, 3.298e-08, 0.04637, 0.04637, 0.0, 0.1654, 0.0, 0.2118, 0.04637, 1.852e-08, 0.3772, 0.2118, 0.3772, 0.1654, 0.4236, 0.04637, 0.4236, 0.4442, 0.7326, 0.5558, 0.7326, 0.5703, 0.7535, 0.4297, 0.7535, 0.8277, 0.65, 0.9723, 0.65, 0.9781, 0.6639, 0.8219, 0.6639, 0.5558, 0.5174, 0.4442, 0.5174, 0.4297, 0.4965, 0.5703, 0.4965, 0.2219, 0.0168, 0.2219, 0.3361, 0.2, 0.3361, 0.2, 0.0168, 0.9781, 0.9832, 0.9781, 1.0, 0.8219, 1.0, 0.8219, 0.9832, 0.3781, 0.0168, 0.3781, 0.0, 0.4, 0.0, 0.4, 0.0168, 0.8219, 0.9832, 0.8219, 1.0, 0.8, 1.0, 0.8, 0.9832, 0.8219, 0.5582, 0.8219, 0.6361, 0.8, 0.6361, 0.8, 0.5139, 0.3781, 0.4418, 0.3781, 0.3639, 0.4, 0.3639, 0.4, 0.4418, 0.9781, 0.5582, 0.9781, 0.6361, 0.8219, 0.6361, 0.8219, 0.5582, 0.6818, 0.4236, 0.6354, 0.3772, 0.8472, 0.3772, 0.8008, 0.4236, 0.3723, 0.35, 0.3861, 0.35, 0.4, 0.3639, 0.3781, 0.3639, 0.9861, 0.65, 0.9723, 0.65, 0.9781, 0.6361, 1.0, 0.6361, 0.2139, 0.35, 0.2277, 0.35, 0.2219, 0.3639, 0.2, 0.3639, 0.8277, 0.65, 0.8139, 0.65, 0.8, 0.6361, 0.8219, 0.6361, 0.2277, 0.35, 0.3723, 0.35, 0.3781, 0.3639, 0.2219, 0.3639, 0.4297, 0.0, 0.5703, 0.0, 0.5558, 0.01741, 0.4442, 0.01741, 0.8219, 0.6361, 0.9781, 0.6361, 0.9723, 0.65, 0.8277, 0.65, 0.5703, 0.2535, 0.4297, 0.2535, 0.4442, 0.2326, 0.5558, 0.2326, 0.2219, 0.9793, 0.2219, 1.0, 0.2, 1.0, 0.2, 0.9775, 0.3781, 0.9793, 0.3781, 1.0, 0.2219, 1.0, 0.2219, 0.9793, 0.4297, 0.3711, 0.5703, 0.3711, 0.5703, 0.375, 0.4297, 0.375, 0.9781, 0.02067, 0.9781, 0.0, 1.0, 0.0, 1.0, 0.01393, 0.4236, 0.47, 0.47, 0.4236, 0.589, 0.4236, 0.6354, 0.47, 0.02189, 0.566, 0.02189, 0.6861, 5.96e-08, 0.6861, 5.96e-08, 0.566, 0.1124, 0.434, 0.05621, 0.434, 0.05621, 0.3139, 0.1124, 0.3139, 0.4236, 0.47, 0.6354, 0.47, 0.6354, 0.8008, 0.4236, 0.8008, 0.9781, 0.566, 0.9781, 0.6861, 0.8219, 0.6861, 0.8219, 0.566, 0.9861, 0.7, 0.9723, 0.7, 0.9781, 0.6861, 1.0, 0.6861, 0.02766, 0.7, 0.01393, 0.7, 5.96e-08, 0.6861, 0.02189, 0.6861, 0.8277, 0.7, 0.8139, 0.7, 0.8, 0.6861, 0.8219, 0.6861, 0.1861, 0.7, 0.1723, 0.7, 0.1781, 0.6861, 0.2, 0.6861, 0.4236, 0.04637, 0.4236, 0.3772, 0.2118, 0.3772, 0.2118, 0.04637, 0.9723, 0.7, 0.8277, 0.7, 0.8219, 0.6861, 0.9781, 0.6861, 0.2118, 0.04637, 0.2582, 0.0, 0.3772, 0.0, 0.4236, 0.04637, 0.2118, 0.3772, 0.4236, 0.3772, 0.3772, 0.4236, 0.2582, 0.4236, 0.4442, 0.7326, 0.5558, 0.7326, 0.5703, 0.7535, 0.4297, 0.7535, 0.1723, 0.7, 0.02766, 0.7, 0.02189, 0.6861, 0.1781, 0.6861, 0.06198, 0.3, 0.1067, 0.3, 0.1124, 0.3139, 0.05621, 0.3139, 0.8219, 0.566, 0.8219, 0.6861, 0.8, 0.6861, 0.8, 0.5139, 0.02189, 0.0223, 0.02189, 0.0, 0.1781, 0.0, 0.1781, 0.0223, 0.9781, 0.0223, 0.9781, 0.0, 1.0, 0.0, 1.0, 0.0223, 0.1781, 0.0223, 0.1781, 0.0, 0.2, 0.0, 0.2, 0.0223, 0.1781, 0.9714, 0.1781, 0.7139, 0.2, 0.7139, 0.2, 0.9751, 0.9781, 0.9714, 0.9781, 0.7139, 1.0, 0.7139, 1.0, 0.9714, 0.02189, 0.9714, 0.02189, 0.7139, 0.1781, 0.7139, 0.1781, 0.9714, 0.47, 0.8472, 0.4236, 0.8008, 0.6354, 0.8008, 0.589, 0.8472, 0.9723, 0.7, 0.9861, 0.7, 1.0, 0.7139, 0.9781, 0.7139, 0.01393, 0.7, 0.02766, 0.7, 0.02189, 0.7139, 0.0, 0.7139, 0.8139, 0.7, 0.8277, 0.7, 0.8219, 0.7139, 0.8, 0.7139, 0.1723, 0.7, 0.1861, 0.7, 0.2, 0.7139, 0.1781, 0.7139, 0.8277, 0.7, 0.9723, 0.7, 0.9781, 0.7139, 0.8219, 0.7139, 0.4297, 0.0, 0.5703, 0.0, 0.5558, 0.01741, 0.4442, 0.01741, 0.1781, 0.7139, 0.02189, 0.7139, 0.02766, 0.7, 0.1723, 0.7, 0.05621, 0.2861, 0.1124, 0.2861, 0.1067, 0.3, 0.06198, 0.3, 0.8219, 0.9714, 0.8219, 1.0, 0.8, 1.0, 0.8, 0.9751, 0.9781, 0.9714, 0.9781, 1.0, 0.8219, 1.0, 0.8219, 0.9714, 0.1124, 0.02861, 0.05621, 0.02861, 0.05621, 0.0, 0.1124, 0.0, 0.02189, 0.9714, 0.02189, 1.0, 0.0, 1.0, 0.0, 0.9714, 0.6354, 0.47, 0.6818, 0.4236, 0.8008, 0.4236, 0.8472, 0.47, 0.7781, 0.5905, 0.7781, 0.5139, 0.8, 0.5139, 0.8, 0.6361, 0.6354, 0.47, 0.8472, 0.47, 0.8472, 0.8008, 0.6354, 0.8008, 0.1781, 0.4095, 0.1781, 0.4861, 0.02189, 0.4861, 0.02189, 0.4095, 0.1861, 0.5, 0.1723, 0.5, 0.1781, 0.4861, 0.2, 0.4861, 0.7723, 0.5, 0.7861, 0.5, 0.8, 0.5139, 0.7781, 0.5139, 0.02766, 0.5, 0.01393, 0.5, 0.0, 0.4861, 0.02189, 0.4861, 0.6139, 0.5, 0.6277, 0.5, 0.6219, 0.5139, 0.6, 0.5139, 0.2118, 0.47, 0.2118, 0.8008, 0.0, 0.8008, 1.446e-08, 0.47, 0.1723, 0.5, 0.02766, 0.5, 0.02189, 0.4861, 0.1781, 0.4861, 1.446e-08, 0.47, 0.04637, 0.4236, 0.1654, 0.4236, 0.2118, 0.47, 0.0, 0.8008, 0.2118, 0.8008, 0.1654, 0.8472, 0.04637, 0.8472, 0.05044, 0.5, 0.00577, 0.5, 1.49e-08, 0.4861, 0.05621, 0.4861, 0.6277, 0.5, 0.7723, 0.5, 0.7781, 0.5139, 0.6219, 0.5139, 0.5558, 0.5174, 0.4442, 0.5174, 0.4297, 0.4965, 0.5703, 0.4965, 0.02189, 0.4095, 0.02189, 0.4861, 0.0, 0.4861, 0.0, 0.4095, 0.7781, 0.9733, 0.7781, 1.0, 0.6219, 1.0, 0.6219, 0.9733, 0.05621, 0.02673, 1.49e-08, 0.02673, 1.49e-08, 0.0, 0.05621, 0.0, 0.1781, 0.02673, 0.1781, 0.0, 0.2, 0.0, 0.2, 0.02673, 0.6219, 0.9733, 0.6219, 1.0, 0.6, 1.0, 0.6, 0.9733, 0.6219, 0.0243, 0.6219, 0.4861, 0.6, 0.4861, 0.6, 0.0243, 0.1781, 0.9757, 0.1781, 0.5139, 0.2, 0.5139, 0.2, 0.9775, 0.05621, 0.9757, 0.0, 0.9757, 1.49e-08, 0.5139, 0.05621, 0.5139, 0.7781, 0.0243, 0.7781, 0.4861, 0.6219, 0.4861, 0.6219, 0.0243, 0.6818, 0.8472, 0.6354, 0.8008, 0.8472, 0.8008, 0.8008, 0.8472, 0.1723, 0.5, 0.1861, 0.5, 0.2, 0.5139, 0.1781, 0.5139, 0.7861, 0.5, 0.7723, 0.5, 0.7781, 0.4861, 0.8, 0.4861, 0.01393, 0.5, 0.02766, 0.5, 0.02189, 0.5139, 0.0, 0.5139, 0.6277, 0.5, 0.6139, 0.5, 0.6, 0.4861, 0.6219, 0.4861, 0.02766, 0.5, 0.1723, 0.5, 0.1781, 0.5139, 0.02189, 0.5139, 0.05621, 0.5139, 1.49e-08, 0.5139, 0.00577, 0.5, 0.05044, 0.5, 0.6219, 0.4861, 0.7781, 0.4861, 0.7723, 0.5, 0.6277, 0.5, 0.5703, 0.2535, 0.4297, 0.2535, 0.4442, 0.2326, 0.5558, 0.2326, 0.02189, 0.9757, 0.02189, 1.0, 0.0, 1.0, 0.0, 0.9757, 0.1781, 0.9757, 0.1781, 1.0, 0.02189, 1.0, 0.02189, 0.9757, 0.7781, 0.0243, 0.7781, 0.0, 0.8, 0.0, 0.8, 0.02067, 0.4219, 0.01393, 0.4219, 0.2732, 0.4, 0.3361, 0.4, 0.01393, 0.4219, 0.2732, 0.4219, 0.4122, 0.4, 0.3639, 0.4, 0.3361, 0.4219, 0.9861, 0.4219, 0.5972, 0.5781, 0.4122, 0.5781, 0.9861, 0.4219, 0.5972, 0.4219, 0.4432, 0.5781, 0.2732, 0.5781, 0.4122, 0.5781, 0.01393, 0.5781, 0.4432, 0.4219, 0.2732, 0.4219, 0.01393, 0.5781, 0.4432, 0.5781, 0.5972, 0.4219, 0.4122, 0.4219, 0.2732, 0.4297, 0.3183, 0.5703, 0.3183, 0.5703, 0.3993, 0.4297, 0.3993, 0.4219, 0.01393, 0.4219, 0.4432, 0.4, 0.4861, 0.4, 0.01393, 0.4219, 0.4432, 0.4219, 0.5972, 0.4, 0.5139, 0.4, 0.4861, 0.4297, 0.8507, 0.5703, 0.8507, 0.5703, 0.9317, 0.4297, 0.9317, 0.5781, 0.7268, 0.5781, 0.5972, 0.6, 0.5139, 0.6, 0.626, 0.5781, 0.5972, 0.5781, 0.4432, 0.6, 0.4861, 0.6, 0.5139, 0.5781, 0.9861, 0.5781, 0.4122, 0.6, 0.3639, 0.6, 0.9861, 0.5781, 0.4122, 0.5781, 0.2732, 0.6, 0.3361, 0.6, 0.3639, 0.2219, 0.5139, 0.2219, 0.626, 0.2, 0.6861, 0.2, 0.5139, 0.2219, 0.626, 0.2219, 0.788, 0.2, 0.7139, 0.2, 0.6861, 0.4297, 0.294, 0.5703, 0.294, 0.5703, 0.3345, 0.4297, 0.3345, 0.7781, 0.5139, 0.7781, 0.626, 0.6219, 0.626, 0.6219, 0.5139, 0.7781, 0.626, 0.7781, 0.788, 0.6219, 0.788, 0.6219, 0.626, 0.6219, 0.5139, 0.6219, 0.626, 0.6, 0.626, 0.6, 0.5139, 0.6219, 0.626, 0.6219, 0.788, 0.6, 0.788, 0.6, 0.626, 0.2219, 0.9788, 0.2219, 0.788, 0.3781, 0.788, 0.3781, 0.9788, 0.2219, 0.788, 0.2219, 0.626, 0.3781, 0.626, 0.3781, 0.788, 0.7781, 0.9788, 0.7781, 0.788, 0.8, 0.7139, 0.8, 0.9751, 0.7781, 0.788, 0.7781, 0.626, 0.8, 0.6861, 0.8, 0.7139, 0.3781, 0.9788, 0.3781, 0.788, 0.4, 0.788, 0.4, 0.9861, 0.3781, 0.788, 0.3781, 0.626, 0.4, 0.626, 0.4, 0.788, 0.1781, 0.566, 0.1781, 0.4459, 0.2, 0.4861, 0.2, 0.5139, 0.9781, 0.566, 0.9781, 0.4459, 1.0, 0.4459, 1.0, 0.566, 0.4297, 0.7747, 0.5703, 0.7747, 0.5703, 0.796, 0.4297, 0.796, 0.02189, 0.566, 0.02189, 0.4459, 0.1781, 0.4459, 0.1781, 0.566, 0.8219, 0.0223, 0.8219, 0.4459, 0.8, 0.4861, 0.8, 0.0233, 0.9781, 0.0223, 0.9781, 0.4459, 0.8219, 0.4459, 0.8219, 0.0223, 0.1124, 0.9777, 0.05621, 0.9777, 0.05621, 0.5541, 0.1124, 0.5541, 0.02189, 0.0223, 0.02189, 0.4459, 5.96e-08, 0.4459, 0.0, 0.0223, 0.02189, 0.6861, 0.02189, 0.566, 0.1781, 0.566, 0.1781, 0.6861, 0.9781, 0.6861, 0.9781, 0.566, 1.0, 0.566, 1.0, 0.6861, 0.1781, 0.6861, 0.1781, 0.566, 0.2, 0.5139, 0.2, 0.6861, 0.8219, 0.4459, 0.8219, 0.566, 0.8, 0.5139, 0.8, 0.4861, 0.9781, 0.4459, 0.9781, 0.566, 0.8219, 0.566, 0.8219, 0.4459, 0.1124, 0.5541, 0.05621, 0.5541, 0.05621, 0.434, 0.1124, 0.434, 0.02189, 0.4459, 0.02189, 0.566, 5.96e-08, 0.566, 5.96e-08, 0.4459, 0.6219, 0.5905, 0.6219, 0.7327, 0.6, 0.7327, 0.6, 0.5905, 0.1781, 0.4095, 0.1781, 0.2673, 0.2, 0.3361, 0.2, 0.3639, 0.05621, 0.4095, 1.49e-08, 0.4095, 1.49e-08, 0.2673, 0.05621, 0.2673, 0.7781, 0.5905, 0.7781, 0.7327, 0.6219, 0.7327, 0.6219, 0.5905, 0.02189, 0.02673, 0.02189, 0.2673, 0.0, 0.2673, 0.0, 0.02673, 0.1781, 0.02673, 0.1781, 0.2673, 0.02189, 0.2673, 0.02189, 0.02673, 0.7781, 0.9733, 0.7781, 0.7327, 0.8, 0.6639, 0.8, 0.9733, 0.7781, 0.5139, 0.7781, 0.5905, 0.6219, 0.5905, 0.6219, 0.5139, 0.05621, 0.4861, 1.49e-08, 0.4861, 1.49e-08, 0.4095, 0.05621, 0.4095, 0.1781, 0.4861, 0.1781, 0.4095, 0.2, 0.3639, 0.2, 0.4861, 0.6219, 0.5139, 0.6219, 0.5905, 0.6, 0.5905, 0.6, 0.5139, 0.02189, 0.2673, 0.02189, 0.4095, 0.0, 0.4095, 0.0, 0.2673, 0.1781, 0.2673, 0.1781, 0.4095, 0.02189, 0.4095, 0.02189, 0.2673, 0.4297, 0.4418, 0.5703, 0.4418, 0.5703, 0.4774, 0.4297, 0.4774, 0.7781, 0.7327, 0.7781, 0.5905, 0.8, 0.6361, 0.8, 0.6639, 0.9781, 0.5582, 0.9781, 0.4134, 1.0, 0.4134, 1.0, 0.5582, 0.3781, 0.4418, 0.3781, 0.5866, 0.2219, 0.5866, 0.2219, 0.4418, 0.2219, 0.4418, 0.2219, 0.5866, 0.2, 0.5139, 0.2, 0.4861, 0.9781, 0.02067, 0.9781, 0.4134, 0.8219, 0.4134, 0.8219, 0.02067, 0.3781, 0.9793, 0.3781, 0.5866, 0.4, 0.7787, 0.4, 0.9861, 0.8219, 0.02067, 0.8219, 0.4134, 0.8, 0.4861, 0.8, 0.02067, 0.2219, 0.3639, 0.2219, 0.4418, 0.2, 0.4861, 0.2, 0.3639, 0.3781, 0.3639, 0.3781, 0.4418, 0.2219, 0.4418, 0.2219, 0.3639, 0.9781, 0.6361, 0.9781, 0.5582, 1.0, 0.5582, 1.0, 0.6361, 0.9781, 0.4134, 0.9781, 0.5582, 0.8219, 0.5582, 0.8219, 0.4134, 0.4297, 0.954, 0.5703, 0.954, 0.5703, 0.9816, 0.4297, 0.9816, 0.3781, 0.5866, 0.3781, 0.4418, 0.4, 0.4418, 0.4, 0.7787, 0.8219, 0.4134, 0.8219, 0.5582, 0.8, 0.5139, 0.8, 0.4861, 0.3781, 0.4861, 0.3781, 0.0243, 0.4, 0.01393, 0.4, 0.4861, 0.7781, 0.4861, 0.7781, 0.0243, 0.8, 0.0233, 0.8, 0.4861, 0.2219, 0.4861, 0.2219, 0.0243, 0.3781, 0.0243, 0.3781, 0.4861, 0.6219, 0.0, 0.6219, 0.0243, 0.6, 0.01393, 0.6, 0.0, 0.7781, 0.0, 0.7781, 0.0243, 0.6219, 0.0243, 0.6219, 0.0, 0.2219, 0.0, 0.2219, 0.0243, 0.2, 0.0243, 0.2, 0.0, 0.3781, 1.0, 0.3781, 0.9788, 0.4, 0.9861, 0.4, 1.0, 0.7781, 1.0, 0.7781, 0.9788, 0.8, 0.9751, 0.8, 1.0, 0.4297, 0.875, 0.5703, 0.875, 0.5703, 0.8791, 0.4297, 0.8791, 0.2219, 1.0, 0.2219, 0.9788, 0.3781, 0.9788, 0.3781, 1.0, 0.2219, 0.788, 0.2219, 0.9788, 0.2, 0.9751, 0.2, 0.7139, 0.7781, 0.788, 0.7781, 0.9788, 0.6219, 0.9788, 0.6219, 0.788, 0.6219, 0.788, 0.6219, 0.9788, 0.6, 0.9788, 0.6, 0.788, 0.8219, 0.6639, 0.8219, 0.9832, 0.8, 0.9832, 0.8, 0.6639, 0.3781, 0.3361, 0.3781, 0.0168, 0.4, 0.0168, 0.4, 0.3361, 0.9781, 0.6639, 0.9781, 0.9832, 0.8219, 0.9832, 0.8219, 0.6639, 0.2219, 0.0, 0.2219, 0.0168, 0.2, 0.0168, 0.2, 0.0, 0.3781, 0.0, 0.3781, 0.0168, 0.2219, 0.0168, 0.2219, 0.0, 0.4297, 0.375, 0.5703, 0.375, 0.5703, 0.3811, 0.4297, 0.3811, 0.9781, 1.0, 0.9781, 0.9832, 1.0, 0.9832, 1.0, 1.0, 0.8219, 0.0, 0.8219, 0.02067, 0.8, 0.02067, 0.8, 0.0, 0.3781, 1.0, 0.3781, 0.9793, 0.4, 0.9861, 0.4, 1.0, 0.9781, 0.0, 0.9781, 0.02067, 0.8219, 0.02067, 0.8219, 0.0, 0.9781, 0.4134, 0.9781, 0.02067, 1.0, 0.01393, 1.0, 0.4134, 0.3781, 0.5866, 0.3781, 0.9793, 0.2219, 0.9793, 0.2219, 0.5866, 0.2219, 0.5866, 0.2219, 0.9793, 0.2, 0.9775, 0.2, 0.5139, 0.02189, 0.7139, 0.02189, 0.9714, 0.0, 0.9714, 0.0, 0.7139, 0.1124, 0.2861, 0.05621, 0.2861, 0.05621, 0.02861, 0.1124, 0.02861, 0.9781, 0.7139, 0.9781, 0.9714, 0.8219, 0.9714, 0.8219, 0.7139, 0.8219, 0.7139, 0.8219, 0.9714, 0.8, 0.9751, 0.8, 0.7139, 0.02189, 1.0, 0.02189, 0.9714, 0.1781, 0.9714, 0.1781, 1.0, 0.9781, 1.0, 0.9781, 0.9714, 1.0, 0.9714, 1.0, 1.0, 0.1781, 1.0, 0.1781, 0.9714, 0.2, 0.9751, 0.2, 1.0, 0.02189, 0.0, 0.02189, 0.0223, 0.0, 0.0223, 0.0, 0.0, 0.1124, 1.0, 0.05621, 1.0, 0.05621, 0.9777, 0.1124, 0.9777, 0.9781, 0.0, 0.9781, 0.0223, 0.8219, 0.0223, 0.8219, 0.0, 0.8219, 0.0, 0.8219, 0.0223, 0.8, 0.0233, 0.8, 0.0, 0.1781, 0.4459, 0.1781, 0.0223, 0.2, 0.0223, 0.2, 0.4861, 0.9781, 0.4459, 0.9781, 0.0223, 1.0, 0.0223, 1.0, 0.4459, 0.02189, 0.4459, 0.02189, 0.0223, 0.1781, 0.0223, 0.1781, 0.4459, 0.7781, 0.4861, 0.7781, 0.0243, 0.8, 0.02067, 0.8, 0.4861, 0.1781, 0.5139, 0.1781, 0.9757, 0.02189, 0.9757, 0.02189, 0.5139, 0.02189, 0.5139, 0.02189, 0.9757, 0.0, 0.9757, 0.0, 0.5139, 0.7781, 0.0, 0.7781, 0.0243, 0.6219, 0.0243, 0.6219, 0.0, 0.05621, 1.0, 0.0, 1.0, 0.0, 0.9757, 0.05621, 0.9757, 0.1781, 1.0, 0.1781, 0.9757, 0.2, 0.9775, 0.2, 1.0, 0.6219, 0.0, 0.6219, 0.0243, 0.6, 0.0243, 0.6, 0.0, 0.7781, 1.0, 0.7781, 0.9733, 0.8, 0.9733, 0.8, 1.0, 0.1781, 0.0, 0.1781, 0.02673, 0.02189, 0.02673, 0.02189, 0.0, 0.02189, 0.0, 0.02189, 0.02673, 0.0, 0.02673, 0.0, 0.0, 0.6219, 0.7327, 0.6219, 0.9733, 0.6, 0.9733, 0.6, 0.7327, 0.1781, 0.2673, 0.1781, 0.02673, 0.2, 0.02673, 0.2, 0.3361, 0.05621, 0.2673, 1.49e-08, 0.2673, 1.49e-08, 0.02673, 0.05621, 0.02673, 0.7781, 0.7327, 0.7781, 0.9733, 0.6219, 0.9733, 0.6219, 0.7327, 0.5781, 0.9861, 0.5781, 0.8565, 0.6, 0.788, 0.6, 0.9861, 0.5781, 0.8565, 0.5781, 0.7268, 0.6, 0.626, 0.6, 0.788, 0.4219, 0.4122, 0.4219, 0.6035, 0.4, 0.4418, 0.4, 0.3639, 0.4219, 0.6035, 0.4219, 0.7948, 0.4, 0.7787, 0.4, 0.4418, 0.5781, 0.5972, 0.5781, 0.7268, 0.4219, 0.6035, 0.4219, 0.4122, 0.5781, 0.7268, 0.5781, 0.8565, 0.4219, 0.7948, 0.4219, 0.6035])
me_cube_002.materials.append(mat_woodplanks)
me_cube_002.use_remesh_fix_poles = True
me_cube_002.use_remesh_preserve_attributes = False
me_cube_002.update()
me_cube_003 = bpy.data.meshes.new('Cube.003')
me_cube_003.from_pydata([(-1.0, 2.186e-09, 0.05), (-1.0, 2.0, 0.05), (-1.0, -2.186e-09, -0.05), (-1.0, 2.0, -0.05), (1.0, 2.186e-09, 0.05), (1.0, 2.0, 0.05), (1.0, -2.186e-09, -0.05), (1.0, 2.0, -0.05), (-1.0, 0.4, 0.05), (-1.0, 0.8, 0.05), (-1.0, 1.2, 0.05), (-1.0, 1.6, 0.05), (-1.0, 1.6, -0.05), (-1.0, 1.2, -0.05), (-1.0, 0.8, -0.05), (-1.0, 0.4, -0.05), (1.0, 1.6, -0.05), (1.0, 1.2, -0.05), (1.0, 0.8, -0.05), (1.0, 0.4, -0.05), (1.0, 1.6, 0.05), (1.0, 1.2, 0.05), (1.0, 0.8, 0.05), (1.0, 0.4, 0.05), (-1.0, 4.371e-09, 0.1), (1.0, 4.371e-09, 0.1), (-1.0, 0.4, 0.1), (-1.0, 0.8, 0.1), (-1.0, 1.2, 0.1), (-1.0, 1.6, 0.1), (1.0, 1.6, 0.1), (1.0, 1.2, 0.1), (1.0, 0.8, 0.1), (1.0, 0.4, 0.1)], [], [(11, 1, 3, 12), (12, 3, 7, 16), (16, 7, 5, 20), (10, 21, 31, 28), (2, 6, 4, 0), (7, 3, 1, 5), (0, 4, 25, 24), (9, 22, 32, 27), (11, 20, 30, 29), (8, 23, 33, 26), (6, 19, 23, 4), (19, 18, 22, 23), (18, 17, 21, 22), (17, 16, 20, 21), (2, 15, 19, 6), (15, 14, 18, 19), (14, 13, 17, 18), (13, 12, 16, 17), (0, 8, 15, 2), (8, 9, 14, 15), (9, 10, 13, 14), (10, 11, 12, 13), (20, 5, 30), (21, 20, 31), (22, 21, 32), (23, 22, 33), (4, 23, 25), (11, 29, 1), (10, 28, 11), (9, 27, 10), (8, 26, 9), (0, 24, 8), (1, 29, 30, 5), (11, 28, 31, 20), (10, 27, 32, 21), (9, 26, 33, 22), (23, 8, 24, 25)])
me_cube_003.polygons.foreach_set('material_index', [0, 1, 0, 0, 0, 0, 0, 0, 0, 0, 0, 0, 0, 0, 1, 1, 1, 1, 0, 0, 0, 0, 0, 0, 0, 0, 0, 0, 0, 0, 0, 0, 0, 0, 0, 0, 0])
_uv = me_cube_003.uv_layers.new(name='UVMap')
_uv.uv.foreach_set('vector', [0.1, 0.8, 0.1, 1.0, 0.0, 1.0, 1.49e-08, 0.8, 1.0, 0.8, 1.0, 1.0, 0.0, 1.0, 0.0, 0.8, 0.15, 0.8, 0.15, 1.0, 0.05, 1.0, 0.05, 0.8, 0.45, 0.0, 0.45, 1.0, 0.4, 1.0, 0.4, 0.0, 0.15, 0.0, 0.15, 1.0, 0.05, 1.0, 0.05, 0.0, 0.25, 0.0, 0.25, 1.0, 0.15, 1.0, 0.15, 0.0, 0.05, 0.0, 0.05, 1.0, 0.0, 1.0, 1.49e-08, 0.0, 0.3, 0.0, 0.3, 1.0, 0.25, 1.0, 0.25, 0.0, 0.35, 0.0, 0.35, 1.0, 0.3, 1.0, 0.3, 0.0, 0.4, 0.0, 0.4, 1.0, 0.35, 1.0, 0.35, 0.0, 0.15, 1.311e-08, 0.15, 0.2, 0.05, 0.2, 0.05, 4.371e-09, 0.15, 0.2, 0.15, 0.4, 0.05, 0.4, 0.05, 0.2, 0.15, 0.4, 0.15, 0.6, 0.05, 0.6, 0.05, 0.4, 0.15, 0.6, 0.15, 0.8, 0.05, 0.8, 0.05, 0.6, 1.0, 8.742e-08, 1.0, 0.2, 1.192e-07, 0.2, 1.192e-07, 0.0, 1.0, 0.2, 1.0, 0.4, 0.0, 0.4, 1.192e-07, 0.2, 1.0, 0.4, 1.0, 0.6, 0.0, 0.6, 0.0, 0.4, 1.0, 0.6, 1.0, 0.8, 0.0, 0.8, 0.0, 0.6, 0.1, 8.742e-09, 0.1, 0.2, 6.706e-08, 0.2, 8.196e-08, 0.0, 0.1, 0.2, 0.1, 0.4, 5.215e-08, 0.4, 6.706e-08, 0.2, 0.1, 0.4, 0.1, 0.6, 3.725e-08, 0.6, 5.215e-08, 0.4, 0.1, 0.6, 0.1, 0.8, 1.49e-08, 0.8, 3.725e-08, 0.6, 0.05, 0.8, 0.05, 1.0, 0.0, 0.8, 0.05, 0.6, 0.05, 0.8, 1.49e-08, 0.6, 0.05, 0.4, 0.05, 0.6, 2.98e-08, 0.4, 0.05, 0.2, 0.05, 0.4, 4.47e-08, 0.2, 0.05, 4.371e-09, 0.05, 0.2, 7.451e-08, 0.0, 0.1, 0.8, 0.15, 0.8, 0.1, 1.0, 0.1, 0.6, 0.15, 0.6, 0.1, 0.8, 0.1, 0.4, 0.15, 0.4, 0.1, 0.6, 0.1, 0.2, 0.15, 0.2, 0.1, 0.4, 0.1, 8.742e-09, 0.15, 1.311e-08, 0.1, 0.2, 0.9996, 0.6001, 0.9996, 0.8001, 0.0003766, 0.8001, 0.0003766, 0.6001, 0.9996, 0.8001, 0.9996, 1.0, 0.0003766, 1.0, 0.0003766, 0.8001, 0.9996, 0.2001, 0.9996, 0.4001, 0.0003766, 0.4001, 0.0003766, 0.2001, 0.9996, 0.4001, 0.9996, 0.6001, 0.0003766, 0.6001, 0.0003766, 0.4001, 0.0003766, 7.129e-05, 0.9996, 7.132e-05, 0.9996, 0.2001, 0.0003766, 0.2001])
me_cube_003.materials.append(mat_outerwall)
me_cube_003.materials.append(mat_innerwall)
me_cube_003.use_remesh_fix_poles = True
me_cube_003.use_remesh_preserve_attributes = False
me_cube_003.update()
me_cube_004 = bpy.data.meshes.new('Cube.004')
me_cube_004.from_pydata([(-0.1, 4.371e-09, 0.1), (-0.1, 2.0, 0.1), (-0.1, -4.371e-09, -0.1), (-0.1, 2.0, -0.1), (0.1, 4.371e-09, 0.1), (0.1, 2.0, 0.1), (0.1, -4.371e-09, -0.1), (0.1, 2.0, -0.1), (-0.1, 0.2, 0.1), (-0.1, 0.1, -0.1), (0.1, 0.2, -0.1), (0.1, 0.2, 0.1), (-0.1, 1.8, 0.1), (-0.1, 1.9, -0.1), (0.1, 1.8, -0.1), (0.1, 1.8, 0.1), (-0.1, 2.0, 0.2), (0.1, 8.742e-09, 0.2), (-0.1, 8.742e-09, 0.2), (0.1, 2.0, 0.2), (0.2, -4.371e-09, -0.1), (0.2, 4.371e-09, 0.1), (0.2, 2.0, -0.1), (0.2, 2.0, 0.1), (0.2, 8.742e-09, 0.2), (0.2, 2.0, 0.2), (-0.1, 1.869, 0.1692), (-0.1, 1.944, 0.2), (0.1, 0.05641, 0.2), (0.1, 0.1308, 0.1692), (-0.1, 0.05641, 0.2), (-0.1, 0.1308, 0.1692), (0.1, 1.869, 0.1692), (0.1, 1.944, 0.2), (0.1692, 0.1308, -0.1), (0.2, 0.05641, -0.1), (0.1692, 0.1308, 0.1), (0.2, 0.05641, 0.1), (0.2, 1.944, -0.1), (0.1692, 1.869, -0.1), (0.1692, 1.869, 0.1), (0.2, 1.944, 0.1), (0.1564, 0.1, 0.1564), (0.2, 0.05641, 0.2), (0.1564, 1.9, 0.1564), (0.2, 1.944, 0.2)], [], [(12, 1, 3, 13), (13, 3, 7, 14), (8, 0, 18, 30, 31), (2, 6, 4, 0), (7, 3, 1, 5), (29, 42, 36, 11), (45, 41, 23, 25), (2, 9, 10, 6), (0, 8, 9, 2), (11, 15, 12, 8), (10, 14, 15, 11), (9, 13, 14, 10), (8, 12, 13, 9), (12, 15, 32, 26), (11, 8, 31, 29), (19, 33, 45, 25), (33, 19, 16, 27), (0, 4, 17, 18), (17, 28, 30, 18), (5, 1, 16, 19), (40, 44, 32, 15), (15, 14, 39, 40), (10, 11, 36, 34), (7, 5, 23, 22), (21, 37, 43, 24), (20, 35, 37, 21), (38, 22, 23, 41), (25, 23, 5, 19), (4, 6, 20, 21), (6, 10, 34, 35, 20), (28, 17, 24, 43), (17, 4, 21, 24), (14, 7, 22, 38, 39), (41, 45, 44, 40), (29, 31, 30, 28), (33, 27, 26, 32), (34, 36, 37, 35), (38, 41, 40, 39), (32, 44, 45, 33), (42, 29, 28, 43), (36, 42, 43, 37), (1, 12, 26, 27, 16)])
_uv = me_cube_004.uv_layers.new(name='UVMap')
_uv.uv.foreach_set('vector', [0.25, 0.9, 0.25, 1.0, 0.15, 1.0, 0.15, 0.95, 0.15, 0.95, 0.15, 1.0, 0.05, 1.0, 0.05, 0.9, 0.25, 0.1, 0.25, 8.742e-09, 0.3, 1.311e-08, 0.3, 0.02821, 0.2846, 0.06541, 7.451e-08, 0.0, 0.6667, 5.215e-08, 0.6667, 0.6667, 2.235e-08, 0.6667, 0.3333, 2.235e-08, 1.0, 7.451e-08, 1.0, 0.6667, 0.3333, 0.6667, 0.9085, 0.2673, 0.8857, 0.3574, 0.7945, 0.3286, 0.7962, 0.1774, 0.06932, 1.0, 0.06932, 0.843, 0.1426, 0.84, 0.1426, 0.997, 0.15, 1.311e-08, 0.15, 0.05, 0.05, 0.1, 0.05, 4.371e-09, 0.25, 8.742e-09, 0.25, 0.1, 0.15, 0.05, 0.15, 0.0, 0.25, 1.49e-08, 0.25, 1.0, 0.125, 1.0, 0.125, 0.0, 0.125, 1.49e-08, 0.125, 1.0, 0.0, 1.0, 8.941e-08, 0.0, 0.15, 0.05, 0.15, 0.95, 0.05, 0.9, 0.05, 0.1, 0.25, 0.1, 0.25, 0.9, 0.15, 0.95, 0.15, 0.05, 0.001719, 0.1774, 0.3158, 0.1774, 0.314, 0.3286, 0.0, 0.3286, 0.7962, 0.1774, 0.8119, 0.0, 0.9242, 0.08987, 0.9085, 0.2673, 0.3186, 0.5259, 0.3156, 0.4526, 0.4726, 0.4526, 0.4756, 0.5259, 0.3156, 0.4526, 0.3186, 0.5259, 0.004584, 0.5259, 0.001566, 0.4526, 2.235e-08, 0.6667, 0.6667, 0.6667, 0.6667, 1.0, 0.0, 1.0, 0.1426, 0.686, 0.2159, 0.6829, 0.2159, 0.997, 0.1426, 1.0, 0.3333, 0.6667, 1.0, 0.6667, 1.0, 1.0, 0.3333, 1.0, 0.4281, 0.2673, 0.4053, 0.3574, 0.314, 0.3286, 0.3158, 0.1774, 0.3158, 0.1774, 0.3314, 0.0, 0.4437, 0.08987, 0.4281, 0.2673, 0.4822, 0.1774, 0.7962, 0.1774, 0.7945, 0.3286, 0.4805, 0.3286, 0.3333, 2.235e-08, 0.3333, 0.6667, 0.0, 0.6667, 1.043e-07, 0.0, 0.7991, 0.5259, 0.7961, 0.4526, 0.9531, 0.4526, 0.9561, 0.5259, 0.485, 0.5259, 0.482, 0.4526, 0.7961, 0.4526, 0.7991, 0.5259, 0.06932, 0.5289, 0.1426, 0.5259, 0.1426, 0.84, 0.06932, 0.843, 0.0, 1.0, 0.0, 0.6667, 0.3333, 0.6667, 0.3333, 1.0, 0.6667, 0.6667, 0.6667, 5.215e-08, 1.0, 7.451e-08, 1.0, 0.6667, 0.05, 4.371e-09, 0.05, 0.1, 0.01541, 0.06541, 8.941e-08, 0.02821, 8.941e-08, 0.0, 0.2159, 0.6829, 0.1426, 0.686, 0.1426, 0.5289, 0.2159, 0.5259, 0.6667, 1.0, 0.6667, 0.6667, 1.0, 0.6667, 1.0, 1.0, 0.05, 0.9, 0.05, 1.0, 0.0, 1.0, 0.0, 0.9718, 0.01541, 0.9346, 0.4805, 0.3639, 0.4726, 0.4526, 0.4053, 0.3574, 0.4281, 0.2673, 0.2852, 0.6766, 0.2852, 0.9906, 0.2159, 0.997, 0.2159, 0.6829, 0.3156, 0.4526, 0.001566, 0.4526, 0.0, 0.3286, 0.314, 0.3286, 0.4805, 0.3286, 0.7945, 0.3286, 0.7961, 0.4526, 0.482, 0.4526, 0.06932, 0.5289, 0.06932, 0.843, 0.0, 0.8494, 2.384e-07, 0.5353, 0.314, 0.3286, 0.4053, 0.3574, 0.4726, 0.4526, 0.3156, 0.4526, 0.8857, 0.3574, 0.9085, 0.2673, 0.9609, 0.3639, 0.9531, 0.4526, 0.7945, 0.3286, 0.8857, 0.3574, 0.9531, 0.4526, 0.7961, 0.4526, 0.25, 1.0, 0.25, 0.9, 0.2846, 0.9346, 0.3, 0.9718, 0.3, 1.0])
me_cube_004.materials.append(mat_woodplanks)
me_cube_004.use_remesh_fix_poles = True
me_cube_004.use_remesh_preserve_attributes = False
me_cube_004.update()
me_cube_005 = bpy.data.meshes.new('Cube.005')
me_cube_005.from_pydata([(-1.0, 2.186e-09, 0.05), (-1.0, 2.0, 0.05), (-1.0, -2.186e-09, -0.05), (-1.0, 2.0, -0.05), (1.0, 2.186e-09, 0.05), (1.0, 2.0, 0.05), (1.0, -2.186e-09, -0.05), (1.0, 2.0, -0.05), (-1.0, 0.4, 0.05), (-1.0, 0.8, 0.05), (-1.0, 1.2, 0.05), (-1.0, 1.6, 0.05), (-1.0, 1.6, -0.05), (-1.0, 1.2, -0.05), (-1.0, 0.8, -0.05), (-1.0, 0.4, -0.05), (1.0, 1.6, -0.05), (1.0, 1.2, -0.05), (1.0, 0.8, -0.05), (1.0, 0.4, -0.05), (1.0, 1.6, 0.05), (1.0, 1.2, 0.05), (1.0, 0.8, 0.05), (1.0, 0.4, 0.05), (-1.0, 4.371e-09, 0.1), (1.0, 4.371e-09, 0.1), (-1.0, 0.4, 0.1), (-1.0, 0.8, 0.1), (-1.0, 1.2, 0.1), (-1.0, 1.6, 0.1), (1.0, 1.6, 0.1), (1.0, 1.2, 0.1), (1.0, 0.8, 0.1), (1.0, 0.4, 0.1)], [], [(11, 1, 3, 12), (12, 3, 7, 16), (16, 7, 5, 20), (10, 21, 31, 28), (2, 6, 4, 0), (7, 3, 1, 5), (0, 4, 25, 24), (9, 22, 32, 27), (11, 20, 30, 29), (8, 23, 33, 26), (6, 19, 23, 4), (19, 18, 22, 23), (18, 17, 21, 22), (17, 16, 20, 21), (2, 15, 19, 6), (15, 14, 18, 19), (14, 13, 17, 18), (13, 12, 16, 17), (0, 8, 15, 2), (8, 9, 14, 15), (9, 10, 13, 14), (10, 11, 12, 13), (20, 5, 30), (21, 20, 31), (22, 21, 32), (23, 22, 33), (4, 23, 25), (11, 29, 1), (10, 28, 11), (9, 27, 10), (8, 26, 9), (0, 24, 8), (1, 29, 30, 5), (11, 28, 31, 20), (10, 27, 32, 21), (9, 26, 33, 22), (23, 8, 24, 25)])
me_cube_005.polygons.foreach_set('material_index', [0, 1, 0, 0, 0, 0, 0, 0, 0, 0, 0, 0, 0, 0, 1, 1, 1, 1, 0, 0, 0, 0, 0, 0, 0, 0, 0, 0, 0, 0, 0, 0, 0, 0, 0, 0, 0])
_uv = me_cube_005.uv_layers.new(name='UVMap')
_uv.uv.foreach_set('vector', [0.1, 0.8, 0.1, 1.0, 0.0, 1.0, 1.49e-08, 0.8, 1.0, 0.8, 1.0, 1.0, 0.0, 1.0, 0.0, 0.8, 0.15, 0.8, 0.15, 1.0, 0.05, 1.0, 0.05, 0.8, 0.45, 0.0, 0.45, 1.0, 0.4, 1.0, 0.4, 0.0, 0.15, 0.0, 0.15, 1.0, 0.05, 1.0, 0.05, 0.0, 0.25, 0.0, 0.25, 1.0, 0.15, 1.0, 0.15, 0.0, 0.05, 0.0, 0.05, 1.0, 0.0, 1.0, 1.49e-08, 0.0, 0.3, 0.0, 0.3, 1.0, 0.25, 1.0, 0.25, 0.0, 0.35, 0.0, 0.35, 1.0, 0.3, 1.0, 0.3, 0.0, 0.4, 0.0, 0.4, 1.0, 0.35, 1.0, 0.35, 0.0, 0.15, 1.311e-08, 0.15, 0.2, 0.05, 0.2, 0.05, 4.371e-09, 0.15, 0.2, 0.15, 0.4, 0.05, 0.4, 0.05, 0.2, 0.15, 0.4, 0.15, 0.6, 0.05, 0.6, 0.05, 0.4, 0.15, 0.6, 0.15, 0.8, 0.05, 0.8, 0.05, 0.6, 1.0, 8.742e-08, 1.0, 0.2, 1.192e-07, 0.2, 1.192e-07, 0.0, 1.0, 0.2, 1.0, 0.4, 0.0, 0.4, 1.192e-07, 0.2, 1.0, 0.4, 1.0, 0.6, 0.0, 0.6, 0.0, 0.4, 1.0, 0.6, 1.0, 0.8, 0.0, 0.8, 0.0, 0.6, 0.1, 8.742e-09, 0.1, 0.2, 6.706e-08, 0.2, 8.196e-08, 0.0, 0.1, 0.2, 0.1, 0.4, 5.215e-08, 0.4, 6.706e-08, 0.2, 0.1, 0.4, 0.1, 0.6, 3.725e-08, 0.6, 5.215e-08, 0.4, 0.1, 0.6, 0.1, 0.8, 1.49e-08, 0.8, 3.725e-08, 0.6, 0.05, 0.8, 0.05, 1.0, 0.0, 0.8, 0.05, 0.6, 0.05, 0.8, 1.49e-08, 0.6, 0.05, 0.4, 0.05, 0.6, 2.98e-08, 0.4, 0.05, 0.2, 0.05, 0.4, 4.47e-08, 0.2, 0.05, 4.371e-09, 0.05, 0.2, 7.451e-08, 0.0, 0.1, 0.8, 0.15, 0.8, 0.1, 1.0, 0.1, 0.6, 0.15, 0.6, 0.1, 0.8, 0.1, 0.4, 0.15, 0.4, 0.1, 0.6, 0.1, 0.2, 0.15, 0.2, 0.1, 0.4, 0.1, 8.742e-09, 0.15, 1.311e-08, 0.1, 0.2, 0.9996, 0.6001, 0.9996, 0.8001, 0.0003766, 0.8001, 0.0003766, 0.6001, 0.9996, 0.8001, 0.9996, 1.0, 0.0003766, 1.0, 0.0003766, 0.8001, 0.9996, 0.2001, 0.9996, 0.4001, 0.0003766, 0.4001, 0.0003766, 0.2001, 0.9996, 0.4001, 0.9996, 0.6001, 0.0003766, 0.6001, 0.0003766, 0.4001, 0.0003766, 7.129e-05, 0.9996, 7.132e-05, 0.9996, 0.2001, 0.0003766, 0.2001])
me_cube_005.materials.append(mat_outerwall_001)
me_cube_005.materials.append(mat_innerwall_001)
me_cube_005.use_remesh_fix_poles = True
me_cube_005.use_remesh_preserve_attributes = False
me_cube_005.update()
me_cube_006 = bpy.data.meshes.new('Cube.006')
me_cube_006.from_pydata([(-0.45, -0.01, 0.145), (-0.45, 1.3, 0.145), (-0.45, -0.01, -0.105), (-0.45, 1.3, -0.105), (0.45, -0.01, 0.145), (0.45, 1.3, 0.145), (0.45, -0.01, -0.105), (0.45, 1.3, -0.105)], [], [(0, 1, 3, 2), (2, 3, 7, 6), (6, 7, 5, 4), (4, 5, 1, 0), (2, 6, 4, 0), (7, 3, 1, 5)])
_uv = me_cube_006.uv_layers.new(name='UVMap')
_uv.uv.foreach_set('vector', [0.375, 0.0, 0.625, 0.0, 0.625, 0.25, 0.375, 0.25, 0.375, 0.25, 0.625, 0.25, 0.625, 0.5, 0.375, 0.5, 0.375, 0.5, 0.625, 0.5, 0.625, 0.75, 0.375, 0.75, 0.375, 0.75, 0.625, 0.75, 0.625, 1.0, 0.375, 1.0, 0.125, 0.5, 0.375, 0.5, 0.375, 0.75, 0.125, 0.75, 0.625, 0.5, 0.875, 0.5, 0.875, 0.75, 0.625, 0.75])
me_cube_006.materials.append(mat_outerwall_001)
me_cube_006.materials.append(mat_innerwall_001)
me_cube_006.use_remesh_fix_poles = True
me_cube_006.use_remesh_preserve_attributes = False
me_cube_006.update()

# ---- objects
ob_plank = bpy.data.objects.new('Plank', me_cube_001)
ob_floor = bpy.data.objects.new('Floor', me_cube_002)
ob_wall_one = bpy.data.objects.new('Wall_One', me_cube_003)
ob_cornerpillar = bpy.data.objects.new('CornerPillar', me_cube_004)
ob_wall_one_door = bpy.data.objects.new('Wall_One_Door', me_cube_005)
ob_door_cut = bpy.data.objects.new('Door_Cut', me_cube_006)

# ---- transforms, parenting, visibility, modifiers, constraints
ob_plank.location = (0.0, 0.0, 0.0)
ob_floor.location = (0.0, 0.0, 0.0)
ob_wall_one.location = (0.0, 0.0, 0.0)
ob_cornerpillar.location = (0.0, 0.0, 0.0)
ob_wall_one_door.location = (0.0, 0.0, 0.0)
ob_wall_one_door.rotation_euler = (1.571, 0.0, 0.0)
_m = ob_wall_one_door.modifiers.new('Boolean', 'BOOLEAN')
_m.object = ob_door_cut
ob_door_cut.location = (0.0, 0.0, 0.0)
ob_door_cut.rotation_euler = (1.571, 0.0, 0.0)

# ---- collection membership
col_collection.objects.link(ob_plank)
col_collection.objects.link(ob_floor)
col_collection.objects.link(ob_wall_one)
col_collection.objects.link(ob_cornerpillar)
col_collection.objects.link(ob_wall_one_door)
col_collection.objects.link(ob_door_cut)

# ---- scene / render settings (as saved in the file)
scene.frame_start = 1; scene.frame_end = 250; scene.frame_set(1)
scene.render.engine = 'BLENDER_EEVEE_NEXT'
scene.cycles.sampling_pattern = 'TABULATED_SOBOL'
scene.cycles.use_light_tree = False
scene.view_settings.view_transform = 'Filmic'
bpy.context.view_layer.update()

# ---- added for rendering (the .blend has no active camera and no usable light): camera, sun
cam_auto = bpy.data.cameras.new('AutoCamera')
cam_auto.lens = 50.0
cam_auto.sensor_width = 36.0
cam_auto.clip_end = 1000.0
ob_auto_camera = bpy.data.objects.new('AutoCamera', cam_auto)
scene.collection.objects.link(ob_auto_camera)
ob_auto_camera.location = (3.90791, -3.78949, 3.62633)
ob_auto_camera.rotation_euler = (1.09748, -7.21219e-08, 0.694738)
scene.camera = ob_auto_camera
light_auto_sun = bpy.data.lights.new('AutoSun', 'SUN')
light_auto_sun.energy = 3.0
light_auto_sun.angle = 0.0523599
ob_auto_sun = bpy.data.objects.new('AutoSun', light_auto_sun)
scene.collection.objects.link(ob_auto_sun)
ob_auto_sun.rotation_euler = (0.872665, 0.174533, 0.523599)
bpy.context.view_layer.update()
